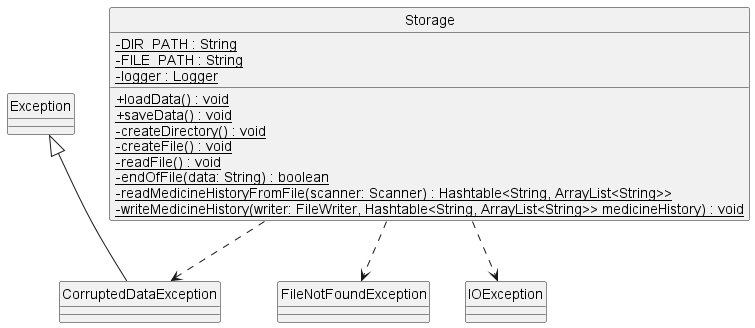

The diagram above was rendered by PlantUML. Its source (embedded in the PNG):
@startuml
'https://plantuml.com/class-diagram

hide circle
skinparam classAttributeIconSize 0

!include Style.puml
class Storage {
- {static} DIR_PATH : String
- {static} FILE_PATH : String
- {static} logger : Logger
+ {static} loadData() : void
+ {static} saveData() : void
- {static} createDirectory() : void
- {static} createFile() : void
- {static} readFile() : void
- {static} endOfFile(data: String) : boolean
- {static} readMedicineHistoryFromFile(scanner: Scanner) : Hashtable<String, ArrayList<String>>
- {static} writeMedicineHistory(writer: FileWriter, Hashtable<String, ArrayList<String>> medicineHistory) : void
}

exception CorruptedDataException {}
exception Exception {}
exception FileNotFoundException {}
exception IOException {}

Exception <|-- CorruptedDataException
Storage ..> IOException
Storage ..> FileNotFoundException
Storage ..> CorruptedDataException
@enduml